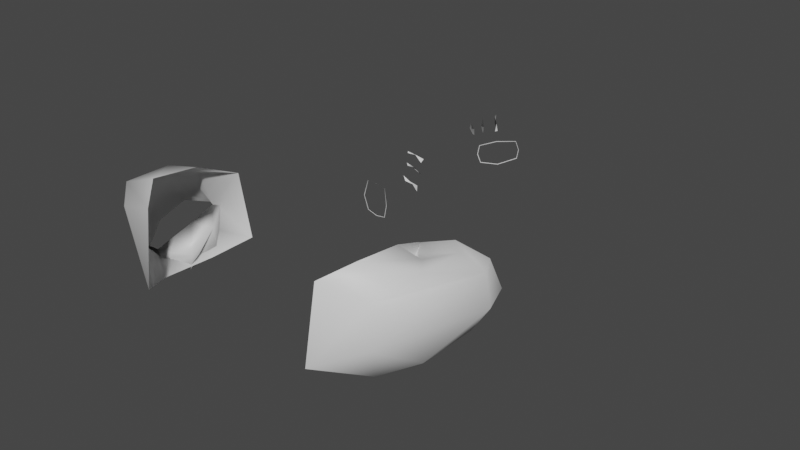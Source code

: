 # Source: primaryHandsShot.blend  (saved by Blender 2.93.21; exported with 4.5.12 LTS)
import bpy
from mathutils import Matrix  # noqa: F401  (used for matrix-valued properties, if any)

bpy.ops.wm.read_factory_settings(use_empty=True)
scene = bpy.context.scene
scene.name = 'Scene'

# ---- collections
col_collection = bpy.data.collections.new('Collection'); scene.collection.children.link(col_collection)

# ---- materials (node trees are filled in below, after node groups)
mat_default_obj = bpy.data.materials.new('Default OBJ')
mat_default_obj.use_transparent_shadow = False
mat_default_obj_001 = bpy.data.materials.new('Default OBJ.001')
mat_default_obj_001.use_transparent_shadow = False

# ---- material node trees
mat_default_obj.use_nodes = True; mat_default_obj.node_tree.nodes.clear()
_N = mat_default_obj.node_tree.nodes; _L = mat_default_obj.node_tree.links
n0 = _N.new('ShaderNodeBsdfPrincipled'); n0.name = 'Principled BSDF'; n0.location = (10, 300)
n0.distribution = 'GGX'
n0.subsurface_method = 'BURLEY'
n0.inputs[3].default_value = 1.45
n0.inputs[27].default_value = (0.0, 0.0, 0.0, 1.0)
n0.inputs[28].default_value = 1.0
n1 = _N.new('ShaderNodeOutputMaterial'); n1.name = 'Material Output'; n1.location = (300, 300)
_L.new(n0.outputs[0], n1.inputs[0])
n1.is_active_output = True
mat_default_obj_001.use_nodes = True; mat_default_obj_001.node_tree.nodes.clear()
_N = mat_default_obj_001.node_tree.nodes; _L = mat_default_obj_001.node_tree.links
n0 = _N.new('ShaderNodeBsdfPrincipled'); n0.name = 'Principled BSDF'; n0.location = (10, 300)
n0.distribution = 'GGX'
n0.subsurface_method = 'BURLEY'
n0.inputs[3].default_value = 1.45
n0.inputs[27].default_value = (0.0, 0.0, 0.0, 1.0)
n0.inputs[28].default_value = 1.0
n1 = _N.new('ShaderNodeOutputMaterial'); n1.name = 'Material Output'; n1.location = (300, 300)
_L.new(n0.outputs[0], n1.inputs[0])
n1.is_active_output = True

# ---- world
world_world = bpy.data.worlds.new('World'); scene.world = world_world
world_world.use_nodes = True; world_world.node_tree.nodes.clear()
_N = world_world.node_tree.nodes; _L = world_world.node_tree.links
n0 = _N.new('ShaderNodeOutputWorld'); n0.name = 'World Output'; n0.location = (300, 300)
n1 = _N.new('ShaderNodeBackground'); n1.name = 'Background'; n1.location = (10, 300)
n1.inputs[0].default_value = (0.05088, 0.05088, 0.05088, 1.0)
_L.new(n1.outputs[0], n0.inputs[0])
n0.is_active_output = True
world_world.color = (0.05088, 0.05088, 0.05088)
world_world.use_sun_shadow = False
world_world.sun_shadow_jitter_overblur = 0.0

# ---- meshes
me_charactermodel_001_cube_002 = bpy.data.meshes.new('CharacterModel.001_Cube.002')
me_charactermodel_001_cube_002.from_pydata([(-0.7095, -4.044, 8.395), (-0.7225, -4.052, 8.398), (-0.4848, -4.157, 8.369), (-0.4825, -4.142, 8.368), (-0.2406, -4.131, 8.359), (-0.2517, -4.12, 8.36), (-0.3018, -3.176, 8.584), (-0.2992, -3.169, 8.597), (-0.5617, -3.175, 8.575), (-0.5504, -3.182, 8.567), (-0.09312, -3.738, 8.454), (-0.1082, -3.736, 8.456), (-0.07787, -3.256, 8.536), (-0.09256, -3.258, 8.531), (-0.7228, -3.634, 8.514), (-0.7378, -3.631, 8.517), (-0.6684, -3.05, 6.984), (-0.6523, -2.992, 7.0), (-0.4615, -3.064, 6.929), (-0.4544, -3.047, 6.958), (-0.1864, -3.081, 6.972), (-0.2179, -3.167, 7.033), (-0.7188, -3.417, 6.926), (-0.7429, -3.345, 6.929), (-0.5504, -3.442, 6.898), (-0.5021, -3.426, 6.9), (-0.2897, -3.465, 6.978), (-0.2596, -3.532, 6.966), (-0.7237, -3.801, 7.008), (-0.8008, -3.689, 6.982), (-0.6017, -3.801, 6.968), (-0.5176, -3.841, 6.978), (-0.3329, -3.807, 7.023), (-0.291, -3.929, 7.09), (-1.079, -1.856, 14.41), (-1.594, -1.579, 13.83), (-2.571, -1.952, 13.78), (-2.184, -2.247, 14.18), (-1.806, -4.008, 13.65), (-0.9968, -3.541, 14.67), (-1.856, -3.002, 14.1), (-2.055, -3.44, 13.57), (-1.675, -1.76, 12.66), (-2.519, -1.933, 12.73), (-2.237, -2.24, 12.15), (-2.468, -2.715, 11.99), (-2.847, -2.749, 12.42), (-1.992, -3.596, 13.57), (-1.51, -3.598, 13.12), (-2.088, -3.208, 12.59), (-1.597, -3.248, 12.41), (-1.49, -3.839, 11.42), (-1.668, -3.976, 12.46), (-1.944, -2.916, 12.09), (-1.531, -2.199, 11.66), (-1.852, -2.942, 11.96), (-2.955, -3.05, 13.19), (-2.651, -3.356, 13.61), (-3.04, -3.193, 11.97), (-3.156, -3.476, 12.62), (-2.88, -3.86, 13.19), (-2.337, -4.136, 13.3), (-1.871, -4.153, 12.91), (-1.742, -3.89, 12.24), (-2.017, -3.511, 11.68), (-2.544, -3.238, 11.56), (-0.4147, -4.289, 9.202), (-0.4445, -4.252, 9.2), (-0.5997, -4.288, 8.966), (-0.6069, -4.251, 8.995), (-0.5246, -3.805, 9.465), (-0.5461, -3.823, 9.426), (-0.3845, -4.071, 9.381), (-0.3502, -4.082, 9.412), (-0.9689, -3.518, 9.109), (-0.9443, -3.558, 9.114), (-0.7637, -3.555, 9.322), (-0.7639, -3.516, 9.349), (-0.8331, -4.081, 8.867), (-0.8179, -4.063, 8.908), (-0.9861, -3.735, 8.936), (-1.016, -3.723, 8.902), (-0.2963, -4.145, 8.87), (-0.4825, -4.093, 8.783), (-0.6255, -3.8, 8.791), (-0.6455, -3.41, 8.832), (-0.4979, -3.317, 8.932), (-0.3073, -3.362, 9.001), (-0.1781, -3.731, 9.02), (-0.1442, -4.045, 8.953), (0.1396, -2.772, 7.904), (0.3938, -2.695, 7.782), (0.4027, -2.941, 7.709), (0.1246, -3.078, 7.828), (0.3593, -2.962, 7.581), (0.09113, -3.09, 7.676), (0.3002, -2.87, 7.493), (0.5065, -2.887, 7.433), (0.5423, -2.698, 7.46), (0.2913, -2.623, 7.566), (0.3428, -2.607, 7.689), (0.6247, -2.701, 7.49), (0.649, -2.746, 7.566), (0.02292, -2.994, 7.567), (0.08332, -2.673, 7.792), (0.03797, -2.688, 7.643), (0.6531, -2.777, 7.459), (0.6284, -2.88, 7.45), (0.6132, -2.935, 7.539), (0.6104, -2.86, 7.41), (0.5939, -2.937, 7.441), (-0.4625, -3.313, 6.519), (-0.5034, -3.325, 6.541), (-0.65, -4.051, 6.858), (-0.6942, -4.061, 6.905), (-0.5434, -3.88, 6.818), (-0.5158, -3.873, 6.842), (-0.4356, -2.671, 6.834), (-0.4224, -2.671, 6.795), (-0.2731, -2.662, 6.822), (-0.273, -2.66, 6.859), (0.07954, -2.658, 7.796), (-0.42, -3.068, 6.589), (-0.3826, -3.081, 6.585), (-0.2517, -3.109, 6.694), (-0.2366, -3.083, 6.658), (-0.3124, -3.5, 6.595), (-0.3306, -3.517, 6.645), (0.09775, -3.103, 7.671), (-0.1296, -2.741, 6.848), (-0.144, -2.739, 6.834), (-0.1985, -2.975, 6.782), (-0.181, -2.987, 6.75), (-0.09107, -3.198, 6.723), (-0.161, -3.221, 6.791), (-0.4401, -3.49, 6.54), (-0.4918, -3.488, 6.543), (-0.1837, -2.658, 6.454), (-0.09917, -2.731, 6.52), (0.03008, -2.998, 7.55), (0.03887, -2.676, 7.633), (-0.1745, -3.456, 6.675), (-0.2408, -3.454, 6.725), (-0.3625, -3.427, 6.605), (-0.3528, -3.44, 6.594), (-0.1447, -2.952, 6.49), (-0.2453, -2.96, 6.413), (-0.3465, -2.982, 6.748), (-0.3612, -3.914, 6.896), (-0.3731, -3.917, 6.948), (-0.2853, -4.037, 7.058), (-0.2433, -4.032, 7.007), (-0.2872, -2.666, 6.381), (0.2128, -2.719, 6.097), (0.266, -2.714, 6.182), (0.2467, -2.938, 6.129), (0.1986, -2.883, 6.058), (-0.3326, -2.886, 6.351), (-0.4768, -2.907, 6.742), (0.3523, -2.753, 6.198), (0.3279, -2.789, 6.254), (0.2529, -2.767, 6.267), (0.2387, -2.931, 6.228), (0.3268, -2.902, 6.224), (0.3507, -2.906, 6.158), (0.02551, -3.377, 6.298), (0.08731, -3.186, 6.39), (0.1019, -3.208, 6.53), (-0.1717, -3.607, 6.657), (-0.2494, -3.626, 6.735), (-0.3236, -3.839, 6.698), (-0.271, -3.842, 6.688), (-0.4509, -3.83, 6.634), (-0.4315, -3.812, 6.591), (0.01474, -3.478, 6.4), (0.419, -3.645, 6.533), (0.481, -3.557, 6.47), (0.08662, -3.308, 6.633), (0.3201, -3.482, 6.69), (0.3151, -3.641, 6.592), (0.02482, -3.499, 6.541), (0.3313, -3.649, 6.65), (0.4236, -3.664, 6.646), (0.4902, -3.601, 6.627), (0.4665, -3.494, 6.692), (0.4859, -3.398, 6.568), (0.4258, -3.427, 6.668), (-0.5147, -3.702, 6.503), (-0.04675, -3.702, 6.343), (-0.006409, -3.516, 6.451), (-0.01507, -3.55, 6.603), (-0.5919, -3.723, 6.573), (0.1357, -2.766, 7.92), (0.1269, -3.089, 7.838), (-0.07952, -3.849, 6.602), (0.2401, -3.96, 6.722), (0.3608, -3.95, 6.626), (-0.0667, -3.815, 6.45), (-0.0392, -3.663, 6.71), (0.2511, -3.788, 6.837), (0.4441, -3.988, 6.749), (0.5089, -3.914, 6.685), (0.4252, -3.845, 6.53), (0.5145, -3.8, 6.768), (0.4362, -3.672, 6.645), (0.3757, -3.714, 6.783), (-0.2303, -4.087, 6.575), (-0.1769, -3.927, 6.663), (-0.148, -3.976, 6.812), (-0.1501, -4.103, 6.918), (-0.3932, -4.214, 7.095), (-0.419, -4.215, 7.075), (-0.5557, -4.176, 6.959), (-0.5728, -4.185, 7.008), (0.1056, -4.183, 6.985), (0.1, -4.302, 6.898), (-0.2036, -4.263, 6.83), (0.2086, -4.065, 6.815), (0.1974, -4.105, 6.939), (-0.2244, -4.217, 6.679), (0.203, -4.184, 6.728), (0.2901, -4.219, 6.838), (0.2923, -4.156, 6.888), (0.2702, -4.189, 6.954), (0.2123, -4.228, 6.986), (0.1896, -4.288, 6.805), (0.6258, -2.752, 7.421), (0.5506, -2.854, 7.412), (0.5752, -2.751, 7.42), (0.3368, -2.869, 6.099), (0.338, -2.756, 6.128), (0.391, -3.518, 6.735), (0.3076, -3.543, 6.715), (0.4517, -3.832, 6.863), (0.3372, -3.985, 6.796), (0.3429, -3.871, 6.879), (0.2101, -4.292, 6.937), (0.2672, -4.287, 6.878), (-0.3438, -2.997, 6.721), (-0.4877, -2.916, 6.736), (-0.8634, -4.089, 7.684), (-0.2965, -4.185, 7.631), (-0.6023, -4.2, 7.658), (-0.6086, -2.733, 7.678), (-0.2982, -2.734, 7.912), (-0.4082, -3.024, 8.165), (-0.416, -4.129, 7.43), (-0.6768, -4.119, 7.386), (-0.5562, -2.725, 7.208), (-0.3748, -2.693, 7.213), (-0.35, -2.711, 7.638), (-0.1604, -2.798, 7.184), (-0.08802, -2.822, 7.63), (-0.8844, -3.988, 7.34), (-0.2652, -3.002, 7.95), (-0.1534, -2.712, 7.695), (-0.2074, -2.685, 7.772), (-0.325, -3.026, 8.073), (-2.7, -3.531, 11.4), (-2.152, -3.817, 11.52), (-1.874, -4.193, 12.09), (-2.001, -4.451, 12.77), (-3.051, -4.141, 13.06), (-3.329, -3.764, 12.49), (-3.217, -3.503, 11.81), (-2.485, -4.433, 13.18), (-3.335, -4.725, 12.57), (-3.589, -4.345, 12.08), (-3.453, -4.085, 11.48), (-2.977, -4.1, 11.11), (-2.465, -4.378, 11.21), (-2.211, -4.754, 11.7), (-2.358, -5.015, 12.3), (-2.824, -5.005, 12.66), (-2.645, -5.312, 11.44), (-2.685, -5.3, 12.04), (-3.539, -5.039, 12.27), (-3.85, -4.947, 11.76), (-3.77, -4.977, 11.15), (-3.406, -5.088, 10.81), (-2.956, -5.223, 10.93), (-3.056, -5.191, 12.38), (-3.503, -5.881, 12.1), (-3.822, -5.799, 11.81), (-3.982, -5.549, 11.37), (-3.791, -5.272, 11.08), (-3.555, -5.133, 11.01), (-3.309, -5.231, 11.27), (-3.124, -5.474, 11.71), (-3.214, -5.745, 12.05), (-3.073, -4.62, 11.45), (-2.975, -5.202, 11.93), (-3.114, -5.751, 11.93), (-3.292, -6.159, 11.74), (-3.475, -6.093, 11.25), (-3.589, -5.759, 10.82), (-3.516, -5.022, 10.65), (-3.271, -4.623, 10.96), (-2.74, -5.785, 10.5), (-2.989, -5.465, 10.22), (-3.144, -4.817, 10.24), (-2.959, -4.408, 10.63), (-2.685, -4.399, 11.07), (-2.359, -4.893, 11.36), (-2.294, -5.379, 11.31), (-2.449, -5.764, 10.95), (-1.832, -3.972, 9.717), (-1.599, -3.961, 9.98), (-1.249, -4.306, 10.12), (-1.093, -4.606, 10.02), (-1.372, -4.858, 9.514), (-1.644, -4.662, 9.404), (-1.881, -4.216, 9.47), (-1.136, -4.844, 9.769)], [(221, 237), (18, 238), (242, 2), (213, 247), (248, 117), (287, 280), (72, 73), (259, 64), (9, 85), (269, 258), (72, 89), (92, 93), (266, 276), (100, 101), (104, 100), (274, 288), (92, 108), (293, 282), (290, 302), (124, 125), (25, 126), (73, 309), (298, 310), (148, 149), (151, 33), (292, 304), (156, 157), (167, 124), (172, 173), (196, 197), (196, 200), (188, 202), (207, 116), (212, 213), (220, 221), (229, 156), (158, 239), (85, 80), (65, 258), (88, 71), (259, 270), (277, 267), (102, 91), (99, 105), (289, 275), (107, 109), (294, 283), (115, 116), (122, 16), (311, 78), (313, 66), (256, 250), (24, 144), (131, 145), (164, 155), (166, 123), (171, 32), (179, 180), (179, 181), (187, 188), (187, 191), (203, 204), (216, 211), (225, 219), (228, 227), (233, 203), (234, 195), (238, 147), (243, 244), (245, 8), (243, 248), (251, 252), (254, 139), (60, 262), (66, 67), (301, 306), (78, 79), (261, 62), (82, 3), (264, 268), (11, 88), (275, 272), (94, 95), (102, 106), (110, 94), (296, 300), (125, 19), (126, 127), (309, 304), (229, 164), (150, 151), (118, 152), (27, 168), (148, 31), (174, 175), (177, 134), (142, 180), (183, 182), (166, 185), (198, 199), (205, 190), (209, 150), (206, 220), (223, 222), (224, 214), (237, 236), (239, 17), (1, 240), (140, 255), (182, 175), (63, 260), (273, 265), (281, 273), (281, 282), (109, 110), (289, 292), (117, 118), (301, 297), (107, 108), (253, 240), (227, 97), (313, 305), (133, 134), (26, 141), (141, 142), (157, 158), (176, 165), (181, 182), (291, 288), (93, 193), (303, 291), (173, 197), (189, 204), (149, 208), (153, 154), (221, 222), (101, 226), (227, 109), (230, 229), (181, 232), (235, 233), (225, 237), (245, 193), (241, 246), (249, 250), (129, 251), (256, 121), (68, 69), (80, 81), (75, 86), (13, 87), (89, 5), (96, 97), (270, 280), (96, 103), (285, 278), (105, 140), (286, 297), (294, 298), (121, 104), (307, 302), (81, 312), (133, 21), (152, 153), (160, 161), (163, 160), (168, 169), (131, 132), (176, 183), (184, 185), (177, 178), (29, 191), (218, 208), (200, 234), (234, 235), (246, 210), (247, 242), (253, 114), (7, 257), (86, 6), (296, 285), (74, 75), (226, 228), (79, 84), (267, 263), (67, 82), (271, 274), (279, 286), (287, 290), (111, 112), (28, 115), (299, 295), (119, 120), (77, 307), (303, 308), (95, 128), (132, 20), (135, 136), (119, 137), (139, 103), (212, 219), (143, 144), (159, 160), (111, 165), (174, 143), (183, 184), (186, 167), (138, 130), (189, 135), (190, 127), (311, 299), (215, 216), (207, 217), (284, 295), (223, 224), (159, 230), (232, 231), (235, 199), (236, 215), (4, 241), (12, 254), (194, 170), (70, 71), (308, 70), (58, 264), (163, 164), (90, 91), (268, 278), (98, 99), (283, 276), (146, 147), (23, 112), (122, 123), (306, 74), (228, 98), (300, 312), (262, 266), (106, 107), (146, 155), (161, 138), (162, 163), (170, 171), (192, 90), (194, 195), (210, 211), (218, 223), (106, 226), (186, 231), (232, 178), (236, 224), (192, 244), (249, 120), (128, 257), (265, 61), (200, 201), (154, 137), (271, 260), (231, 184), (76, 77), (263, 59), (83, 69), (84, 14), (87, 76), (261, 272), (279, 269), (277, 284), (113, 114), (305, 293), (0, 83), (68, 310), (129, 130), (22, 136), (145, 162), (172, 30), (198, 169), (201, 202), (201, 203), (113, 206), (205, 233), (209, 214), (222, 217), (153, 230), (255, 252)], [(0, 1, 2, 3), (3, 2, 4, 5), (6, 7, 8, 9), (5, 4, 10, 11), (11, 10, 12, 13), (14, 15, 1, 0), (13, 12, 7, 6), (9, 8, 15, 14), (16, 17, 18, 19), (19, 18, 20, 21), (22, 23, 24, 25), (25, 24, 26, 27), (28, 29, 30, 31), (31, 30, 32, 33), (34, 35, 36, 37), (38, 39, 40, 41), (35, 42, 43, 36), (43, 44, 45, 46), (41, 40, 47, 48), (49, 41, 48, 50), (39, 34, 37, 40), (51, 52, 49, 53), (52, 38, 41, 49), (42, 54, 44, 43), (54, 51, 53, 44), (44, 53, 55, 45), (53, 49, 50, 55), (36, 43, 46, 56), (37, 36, 56, 57), (40, 37, 57, 47), (56, 46, 58, 59), (47, 57, 60, 61), (48, 47, 61, 62), (55, 50, 63, 64), (46, 45, 65, 58), (57, 56, 59, 60), (50, 48, 62, 63), (45, 55, 64, 65)])
me_charactermodel_001_cube_002.polygons.foreach_set('use_smooth', [True] * 38)
_k = set([(0, 3), (0, 14), (1, 2), (1, 15), (2, 4), (3, 5), (4, 10), (5, 11), (6, 9), (6, 13), (7, 8), (7, 12), (8, 15), (9, 14), (10, 12), (11, 13), (16, 17), (16, 19), (17, 18), (18, 20), (19, 21), (20, 21), (22, 23), (22, 25), (23, 24), (24, 26), (25, 27), (26, 27), (28, 29), (28, 31), (29, 30), (30, 32), (31, 33), (32, 33), (34, 35), (34, 39), (35, 42), (38, 39), (38, 52), (42, 54), (51, 52), (51, 54), (58, 59), (58, 65), (59, 60), (60, 61), (61, 62), (62, 63), (63, 64), (64, 65)])
me_charactermodel_001_cube_002.attributes.new('sharp_edge', 'BOOLEAN', 'EDGE').data.foreach_set('value', [ (min(e.vertices), max(e.vertices)) in _k for e in me_charactermodel_001_cube_002.edges])
me_charactermodel_001_cube_002.materials.append(mat_default_obj)
me_charactermodel_001_cube_002.use_remesh_fix_poles = True
me_charactermodel_001_cube_002.use_remesh_preserve_attributes = False
me_charactermodel_001_cube_002.update()
me_charactermodel_001_cube_001 = bpy.data.meshes.new('CharacterModel.001_Cube.001')
me_charactermodel_001_cube_001.from_pydata([(0.3233, -3.572, 5.323), (0.3233, -3.572, 5.323), (0.6482, -3.624, 5.051), (0.6482, -3.624, 5.051), (0.9721, -3.484, 4.716), (0.9721, -3.484, 4.716), (1.028, -3.241, 4.733), (1.028, -3.241, 4.733), (0.6406, -3.004, 5.134), (0.6406, -3.004, 5.134), (0.3235, -3.112, 5.389), (0.3235, -3.112, 5.389), (0.9724, -3.023, 4.782), (0.9724, -3.023, 4.782), (0.2811, -3.339, 5.4), (0.2811, -3.339, 5.4), (1.046, -3.241, 4.735), (0.9802, -3.007, 4.784), (0.6495, -3.641, 5.049), (0.9819, -3.498, 4.714), (0.2722, -3.341, 5.415), (0.3183, -3.587, 5.331), (0.3178, -3.098, 5.399), (0.6397, -2.986, 5.135), (-0.3158, -3.393, 3.824), (-0.2977, -3.176, 3.796), (-0.3416, -3.175, 3.81), (-0.2659, -3.377, 3.782), (-0.2767, -2.928, 3.93), (-0.2798, -2.903, 3.848), (-0.5282, -3.412, 4.066), (-0.4748, -3.224, 4.105), (-0.6096, -3.206, 4.063), (-0.5563, -3.417, 4.016), (-0.4415, -3.025, 4.274), (-0.5188, -2.949, 4.125), (-0.5976, -3.396, 4.354), (-0.5712, -3.208, 4.4), (-0.7406, -3.237, 4.366), (-0.7194, -3.432, 4.256), (-0.5131, -3.034, 4.576), (-0.632, -3.038, 4.469), (3.351, -1.856, 14.39), (4.342, -2.097, 14.02), (4.74, -1.685, 13.2), (3.781, -1.579, 13.76), (3.965, -4.008, 13.55), (4.764, -3.571, 13.16), (4.302, -3.077, 14.04), (3.304, -3.541, 14.66), (4.273, -1.866, 12.6), (3.707, -1.76, 12.6), (3.761, -2.157, 12.07), (3.422, -2.6, 12.2), (3.944, -2.419, 12.35), (4.876, -3.468, 11.89), (5.21, -2.913, 11.76), (4.316, -3.472, 12.58), (4.109, -3.457, 12.09), (3.363, -3.839, 11.4), (3.928, -3.294, 12.37), (3.674, -3.976, 12.4), (3.434, -2.199, 11.62), (3.561, -3.242, 12.22), (4.534, -1.96, 11.84), (5.062, -2.227, 11.73), (4.042, -2.076, 11.31), (3.384, -2.257, 11.54), (4.995, -2.86, 11.1), (4.719, -2.306, 11.13), (4.723, -3.389, 11.22), (3.378, -3.365, 11.61), (4.049, -3.594, 11.43), (3.103, -2.827, 11.64), (-3.04, -3.193, 11.97), (0.939, -3.054, 4.252), (0.8492, -3.672, 5.451), (0.7243, -3.597, 5.571), (1.086, -3.753, 5.804), (1.111, -3.26, 5.149), (1.018, -3.528, 5.302), (1.347, -3.373, 5.585), (0.9106, -3.024, 5.309), (1.047, -3.098, 5.206), (1.063, -2.901, 5.687), (0.7566, -3.211, 5.516), (0.5158, -3.161, 3.813), (0.4167, -3.13, 3.82), (0.2243, -3.029, 3.668), (0.5314, -3.309, 3.813), (0.3777, -3.094, 3.613), (0.4453, -2.703, 3.834), (0.8135, -2.897, 4.307), (0.395, -2.946, 3.933), (0.1764, -2.882, 3.743), (-0.576, -3.121, 4.278), (-0.4636, -3.024, 4.416), (-0.673, -2.994, 4.713), (-0.5506, -3.179, 4.905), (-0.6459, -3.378, 4.819), (-0.7889, -3.082, 4.571), (0.4873, -2.895, 3.915), (-0.537, -2.98, 3.67), (-0.3048, -3.611, 4.954), (-0.6409, -3.571, 4.663), (0.04738, -2.915, 3.711), (0.6488, -3.436, 5.612), (0.8696, -3.649, 5.912), (0.05837, -3.317, 3.657), (0.4948, -3.423, 3.842), (0.1003, -3.138, 3.633), (-0.3128, -3.036, 5.032), (-0.3478, -3.343, 5.045), (-0.8446, -3.173, 3.789), (-0.6141, -3.159, 3.635), (0.9487, -3.255, 4.188), (0.6246, -2.788, 3.729), (0.4812, -2.728, 3.454), (0.402, -2.964, 3.391), (0.4852, -3.051, 3.623), (0.5141, -2.691, 3.782), (0.3816, -2.647, 3.496), (0.1688, -2.915, 3.459), (0.2034, -2.75, 3.192), (0.2402, -2.578, 3.277), (0.2479, -2.68, 3.521), (0.3663, -2.769, 3.177), (0.2788, -2.762, 3.141), (0.2684, -2.988, 3.41), (0.3638, -2.708, 3.835), (0.3305, -3.065, 3.664), (0.2245, -2.971, 3.729), (0.4032, -2.598, 3.262), (0.3599, -2.603, 3.187), (0.3439, -2.697, 3.139), (0.3237, -2.538, 3.228), (0.3221, -2.595, 3.158), (-0.8312, -3.162, 3.79), (-0.8823, -3.068, 3.676), (-0.5517, -3.194, 3.64), (-0.5034, -3.218, 3.696), (0.5837, -2.776, 3.768), (-0.2852, -3.04, 3.525), (-0.2757, -3.046, 3.536), (-0.3463, -3.175, 3.497), (-0.318, -3.189, 3.529), (-0.563, -3.007, 3.968), (-0.5667, -3.028, 3.984), (0.2381, -3.019, 3.673), (-0.4638, -2.954, 4.596), (-0.4671, -3.001, 4.619), (-0.4829, -3.092, 4.456), (-0.4783, -3.028, 4.424), (-0.642, -3.131, 3.617), (-0.6188, -3.149, 3.649), (-0.2768, -2.925, 3.629), (-0.3164, -2.903, 3.582), (-0.4644, -2.943, 4.098), (-0.4633, -2.916, 4.08), (0.6315, -2.914, 3.712), (0.3779, -3.08, 3.623), (-0.5387, -3.08, 3.749), (-0.5559, -3.07, 3.728), (-0.4822, -2.944, 3.772), (-0.5018, -2.932, 3.749), (-0.4509, -2.794, 3.425), (-0.4514, -2.888, 3.327), (0.1934, -2.887, 3.741), (0.4471, -2.72, 3.83), (-0.84, -3.0, 3.876), (-0.8667, -2.954, 3.819), (-0.7628, -2.873, 3.948), (-0.7638, -2.838, 3.919), (-0.7267, -2.869, 3.457), (-0.6521, -2.78, 3.52), (-0.5803, -3.12, 4.295), (-0.5918, -3.166, 4.321), (-0.812, -3.133, 4.392), (-0.7838, -3.17, 4.398), (-0.4816, -2.457, 3.041), (-0.5416, -2.531, 2.996), (-0.5249, -2.98, 3.267), (-0.7261, -2.966, 3.362), (-0.7023, -2.499, 3.042), (-0.7, -2.413, 3.102), (-0.4793, -2.424, 3.14), (-0.5145, -2.344, 3.059), (-0.5161, -2.369, 2.993), (-0.6657, -2.339, 3.035), (-0.6247, -2.322, 3.09), (-0.6401, -2.392, 3.186), (-0.6202, -2.731, 3.369), (-0.827, -2.665, 3.412), (-0.5376, -3.039, 3.737), (-0.5276, -2.662, 3.471), (-0.6699, -2.807, 4.311), (-0.6708, -2.779, 4.294), (-0.4482, -2.836, 4.234), (-0.449, -2.821, 4.225), (-0.5515, -2.825, 3.777), (-0.5225, -2.937, 3.889), (-0.7189, -2.302, 3.14), (-0.7023, -2.191, 3.217), (-0.8193, -2.569, 3.532), (-0.7274, -2.504, 3.637), (-0.6341, -2.165, 3.33), (-0.4576, -2.232, 3.301), (-0.5206, -2.57, 3.594), (-0.6423, -2.122, 3.143), (-0.591, -2.109, 3.22), (-0.5423, -2.369, 3.11), (-0.5317, -2.248, 3.074), (-0.648, -2.201, 3.092), (-0.4598, -2.283, 3.176), (-0.5389, -2.755, 3.778), (-0.7441, -2.694, 3.827), (-0.7896, -2.971, 4.043), (-0.4397, -2.678, 3.887), (-0.5506, -2.981, 3.681), (-0.7841, -2.993, 4.054), (-0.7733, -2.861, 4.178), (-0.7705, -2.894, 4.197), (-0.7293, -2.586, 3.953), (-0.6312, -2.234, 3.644), (-0.5501, -2.194, 3.774), (-0.6309, -2.512, 4.064), (-0.3588, -2.267, 3.741), (-0.4256, -2.573, 4.016), (-0.6565, -2.363, 3.553), (-0.5898, -2.238, 3.483), (-0.569, -2.14, 3.544), (-0.4652, -2.437, 3.519), (-0.4593, -2.285, 3.457), (-0.3697, -2.335, 3.598), (-0.5571, -2.871, 4.159), (-0.7393, -2.818, 4.204), (-0.4393, -2.715, 4.441), (-0.4527, -2.804, 4.288), (-0.7724, -3.085, 4.566), (-0.7949, -3.031, 4.549), (-0.687, -2.968, 4.69), (-0.6671, -3.003, 4.699), (-0.6213, -2.662, 4.486), (-0.5464, -2.384, 4.238), (-0.4096, -2.431, 4.208), (-0.4049, -2.46, 4.081), (-0.4896, -2.536, 4.017), (-0.7247, -2.721, 4.352), (-0.4814, -2.405, 3.994), (-0.5564, -2.38, 4.011), (-0.6264, -2.489, 4.047), (-0.4311, -2.338, 4.114), (-0.4407, -2.358, 4.04), (-0.6149, -2.387, 4.126), (0.2976, -2.693, 3.114), (0.2698, -2.592, 3.187), (0.2537, -2.686, 3.139), (-0.6673, -2.395, 2.991), (-0.5571, -2.418, 2.96), (-0.4824, -2.187, 3.119), (-0.4747, -2.156, 3.202), (-0.3907, -2.204, 3.509), (-0.3822, -2.162, 3.618), (-0.5127, -2.115, 3.643), (-0.5061, -2.314, 4.131), (-0.5559, -2.32, 4.066), (1.086, -3.8, 5.807), (0.8565, -3.012, 5.832), (0.8238, -2.981, 5.848), (1.058, -2.855, 5.679), (1.262, -3.013, 5.575), (1.289, -2.985, 5.548), (1.383, -3.377, 5.555), (1.275, -3.651, 5.656), (1.303, -3.684, 5.636), (0.8404, -3.679, 5.935), (0.8217, -3.354, 5.937), (0.7819, -3.354, 5.963), (-0.5576, -3.012, 3.952), (-0.7706, -2.826, 3.93), (-0.5403, -2.812, 3.776), (-0.4509, -2.943, 4.601), (-0.4473, -2.917, 4.073), (0.5961, -2.764, 3.767), (-0.7987, -3.173, 4.39), (-0.855, -3.0, 3.885), (0.647, -2.916, 3.704), (-0.7993, -2.997, 4.046), (-0.4343, -2.813, 4.23), (-0.2735, -3.038, 3.512), (-0.3129, -3.199, 3.517), (-0.7868, -2.892, 4.203), (-0.6755, -2.797, 4.325), (-0.5147, -3.232, 3.695), (-0.5541, -3.081, 3.757), (-0.511, -2.919, 3.756), (-0.3094, -2.888, 3.577), (3.264, -3.39, 11.26), (2.975, -2.832, 11.29), (4.627, -3.41, 10.88), (3.947, -3.617, 11.09), (3.94, -2.055, 10.96), (4.622, -2.283, 10.79), (3.259, -2.246, 11.17), (4.91, -2.862, 10.76), (3.615, -2.13, 10.28), (4.217, -2.358, 10.09), (2.765, -2.853, 10.63), (3.014, -2.322, 10.5), (3.622, -3.611, 10.4), (3.02, -3.385, 10.59), (4.468, -2.89, 10.04), (4.22, -3.409, 10.17), (3.397, -3.483, 9.687), (3.388, -2.185, 9.596), (3.955, -2.362, 9.691), (2.382, -2.305, 8.692), (3.226, -2.341, 8.163), (3.658, -2.856, 8.517), (2.704, -2.189, 8.283), (3.267, -3.027, 7.727), (3.178, -3.428, 7.999), (2.47, -2.23, 7.842), (2.986, -2.431, 7.628), (2.064, -2.974, 8.484), (2.109, -2.392, 8.179), (2.796, -3.591, 8.334), (2.325, -3.389, 8.536), (1.461, -2.774, 6.767), (1.729, -2.637, 6.586), (1.466, -3.593, 6.828), (1.363, -3.26, 6.889), (2.118, -3.292, 6.413), (2.0, -3.615, 6.491), (1.999, -2.796, 6.428), (1.73, -3.751, 6.663)], [(192, 201), (200, 207), (208, 209), (208, 212), (40, 281), (219, 216), (285, 32), (224, 225), (145, 290), (161, 294), (105, 296), (176, 234), (300, 72), (240, 241), (240, 242), (310, 297), (248, 249), (305, 314), (248, 252), (136, 255), (160, 90), (232, 261), (264, 265), (277, 331), (320, 332), (276, 277), (158, 282), (76, 0), (312, 299), (88, 87), (263, 230), (103, 104), (111, 22), (127, 128), (135, 136), (151, 152), (119, 160), (166, 143), (95, 175), (175, 176), (199, 200), (210, 191), (278, 146), (215, 216), (178, 284), (41, 292), (230, 223), (231, 232), (298, 73), (237, 151), (298, 307), (247, 239), (315, 306), (247, 253), (254, 127), (255, 256), (130, 148), (313, 326), (325, 316), (333, 274), (266, 335), (333, 321), (80, 81), (276, 85), (120, 121), (128, 130), (141, 120), (144, 145), (88, 148), (152, 96), (184, 188), (192, 138), (181, 144), (170, 203), (210, 211), (194, 213), (278, 30), (280, 199), (286, 159), (38, 291), (70, 299), (242, 243), (308, 303), (238, 239), (246, 234), (226, 262), (269, 84), (318, 320), (267, 82), (330, 275), (334, 271), (326, 335), (224, 263), (202, 203), (89, 90), (97, 98), (202, 208), (89, 109), (24, 114), (156, 296), (121, 135), (137, 113), (137, 138), (153, 154), (161, 162), (129, 168), (169, 170), (177, 178), (185, 186), (153, 191), (193, 194), (282, 31), (287, 39), (226, 227), (217, 233), (71, 297), (241, 97), (85, 8), (304, 311), (249, 250), (270, 79), (257, 258), (260, 209), (261, 233), (310, 327), (254, 134), (319, 322), (272, 81), (273, 274), (327, 330), (272, 332), (306, 302), (312, 321), (3, 80), (92, 17), (101, 17), (25, 102), (11, 106), (106, 107), (98, 111), (113, 33), (122, 123), (131, 122), (265, 249), (146, 147), (114, 154), (162, 173), (186, 187), (186, 189), (204, 205), (28, 280), (281, 149), (283, 141), (220, 221), (222, 220), (196, 225), (291, 221), (228, 229), (100, 238), (68, 304), (301, 305), (300, 309), (244, 236), (313, 309), (244, 251), (124, 255), (188, 257), (258, 180), (307, 324), (273, 76), (269, 329), (331, 324), (79, 4), (83, 84), (91, 92), (99, 100), (112, 99), (174, 163), (243, 264), (139, 140), (155, 156), (147, 157), (163, 164), (155, 165), (167, 131), (168, 91), (284, 104), (171, 172), (139, 182), (187, 179), (195, 196), (204, 171), (259, 213), (323, 317), (211, 212), (147, 214), (198, 288), (289, 142), (29, 295), (302, 69), (250, 235), (251, 252), (123, 256), (258, 187), (211, 259), (259, 260), (251, 264), (308, 316), (267, 268), (275, 107), (325, 328), (108, 109), (295, 164), (279, 35), (19, 115), (116, 117), (27, 293), (124, 125), (132, 133), (159, 116), (252, 245), (180, 181), (188, 189), (206, 207), (183, 257), (218, 102), (75, 283), (286, 115), (287, 219), (288, 34), (195, 292), (294, 26), (231, 214), (150, 236), (66, 301), (246, 248), (256, 254), (262, 263), (78, 266), (270, 271), (329, 322), (265, 253), (228, 215), (77, 78), (93, 94), (95, 36), (101, 93), (7, 83), (101, 105), (20, 112), (129, 125), (132, 117), (133, 134), (136, 133), (149, 150), (157, 158), (184, 173), (165, 185), (189, 190), (197, 198), (209, 205), (289, 110), (172, 279), (157, 217), (290, 108), (197, 227), (293, 140), (229, 230), (232, 229), (303, 67), (237, 245), (82, 12), (261, 262), (328, 268), (334, 323), (235, 177), (15, 77), (222, 223), (86, 87), (193, 218), (37, 96), (75, 16), (103, 21), (86, 110), (118, 119), (118, 126), (212, 201), (134, 126), (206, 260), (142, 143), (169, 285), (167, 94), (166, 179), (182, 183), (190, 174), (311, 318), (315, 317), (314, 319)], [(0, 1, 2, 3), (4, 5, 6, 7), (8, 9, 10, 11), (12, 13, 9, 8), (7, 6, 13, 12), (3, 2, 5, 4), (11, 10, 14, 15), (15, 14, 1, 0), (6, 16, 17, 13), (2, 18, 19, 5), (14, 20, 21, 1), (1, 21, 18, 2), (10, 22, 20, 14), (5, 19, 16, 6), (9, 23, 22, 10), (13, 17, 23, 9), (24, 25, 26, 27), (25, 28, 29, 26), (30, 31, 32, 33), (31, 34, 35, 32), (36, 37, 38, 39), (37, 40, 41, 38), (42, 43, 44, 45), (46, 47, 48, 49), (45, 44, 50, 51), (50, 52, 53, 54), (47, 55, 56, 48), (57, 58, 55, 47), (49, 48, 43, 42), (59, 60, 57, 61), (61, 57, 47, 46), (51, 50, 54, 62), (62, 54, 60, 59), (54, 53, 63, 60), (60, 63, 58, 57), (44, 64, 52, 50), (43, 65, 64, 44), (48, 56, 65, 43), (64, 66, 67, 52), (56, 68, 69, 65), (55, 70, 68, 56), (63, 71, 72, 58), (52, 67, 73, 53), (65, 69, 66, 64), (58, 72, 70, 55), (53, 73, 71, 63)])
me_charactermodel_001_cube_001.polygons.foreach_set('use_smooth', [True] * 46)
_k = set([(0, 3), (0, 15), (3, 4), (4, 7), (7, 12), (8, 11), (8, 12), (11, 15), (16, 17), (16, 19), (17, 23), (18, 19), (18, 21), (20, 21), (20, 22), (22, 23), (24, 25), (24, 27), (25, 28), (26, 27), (26, 29), (28, 29), (30, 31), (30, 33), (31, 34), (32, 33), (32, 35), (34, 35), (36, 37), (36, 39), (37, 40), (38, 39), (38, 41), (40, 41), (42, 45), (42, 49), (45, 51), (46, 49), (46, 61), (51, 62), (59, 61), (59, 62), (66, 67), (66, 69), (67, 73), (68, 69), (68, 70), (70, 72), (71, 72), (71, 73)])
me_charactermodel_001_cube_001.attributes.new('sharp_edge', 'BOOLEAN', 'EDGE').data.foreach_set('value', [ (min(e.vertices), max(e.vertices)) in _k for e in me_charactermodel_001_cube_001.edges])
me_charactermodel_001_cube_001.materials.append(mat_default_obj_001)
me_charactermodel_001_cube_001.use_remesh_fix_poles = True
me_charactermodel_001_cube_001.use_remesh_preserve_attributes = False
me_charactermodel_001_cube_001.update()

# ---- objects
ob_charactermodel_001_cube_002 = bpy.data.objects.new('CharacterModel.001_Cube.002', me_charactermodel_001_cube_002)
ob_charactermodel_001_cube_001 = bpy.data.objects.new('CharacterModel.001_Cube.001', me_charactermodel_001_cube_001)

# ---- transforms, parenting, visibility, modifiers, constraints
ob_charactermodel_001_cube_002.location = (0.0, 0.0, 0.0)
ob_charactermodel_001_cube_002.rotation_euler = (1.571, -0.0, 0.0)
ob_charactermodel_001_cube_001.location = (0.0, 0.0, 0.0)
ob_charactermodel_001_cube_001.rotation_euler = (1.571, -0.0, 0.0)

# ---- collection membership
col_collection.objects.link(ob_charactermodel_001_cube_002)
col_collection.objects.link(ob_charactermodel_001_cube_001)

# ---- scene / render settings (as saved in the file)
scene.frame_start = 1; scene.frame_end = 250; scene.frame_set(1)
scene.render.engine = 'BLENDER_EEVEE_NEXT'
scene.cycles.use_denoising = False
scene.cycles.samples = 128
scene.cycles.sampling_pattern = 'TABULATED_SOBOL'
scene.cycles.use_adaptive_sampling = False
scene.cycles.use_light_tree = False
scene.view_settings.view_transform = 'Filmic'
bpy.context.view_layer.update()

# ---- added for rendering (the .blend has no active camera and no usable light): camera, sun
cam_auto = bpy.data.cameras.new('AutoCamera')
cam_auto.lens = 50.0
cam_auto.sensor_width = 36.0
cam_auto.clip_end = 1000.0
ob_auto_camera = bpy.data.objects.new('AutoCamera', cam_auto)
scene.collection.objects.link(ob_auto_camera)
ob_auto_camera.location = (15.0277, -26.1134, 7.662)
ob_auto_camera.rotation_euler = (1.09748, -7.21219e-08, 0.694738)
scene.camera = ob_auto_camera
light_auto_sun = bpy.data.lights.new('AutoSun', 'SUN')
light_auto_sun.energy = 3.0
light_auto_sun.angle = 0.0523599
ob_auto_sun = bpy.data.objects.new('AutoSun', light_auto_sun)
scene.collection.objects.link(ob_auto_sun)
ob_auto_sun.rotation_euler = (0.872665, 0.174533, 0.523599)
bpy.context.view_layer.update()
